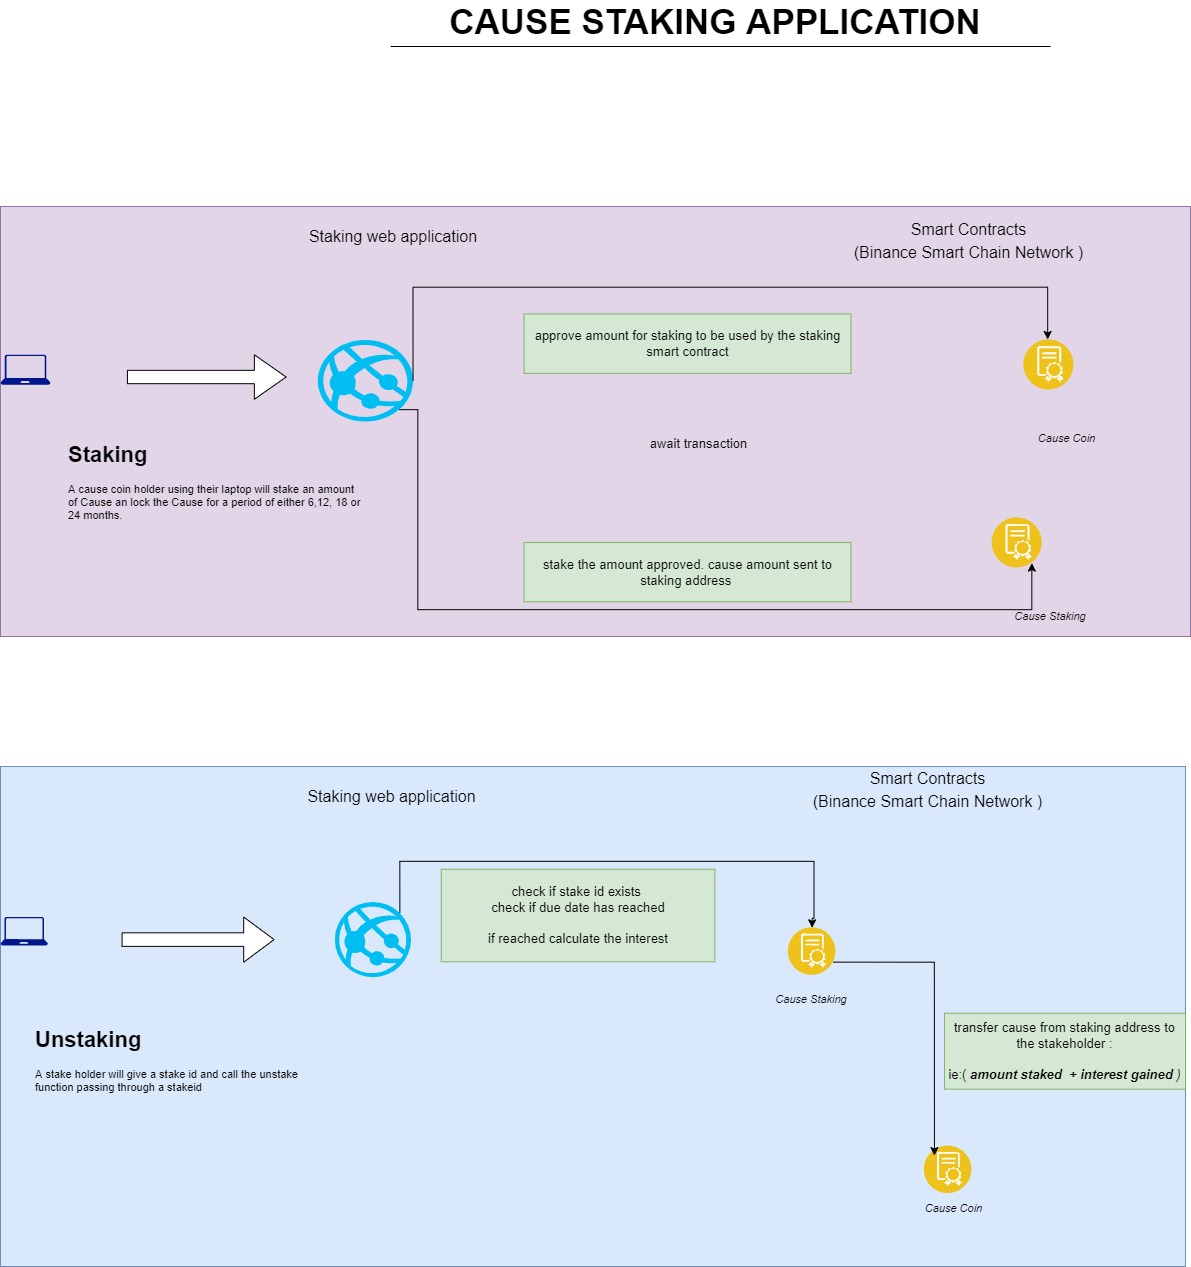

The diagram above was exported from draw.io. Its source (the exported page's mxGraphModel, read from the mxfile embedded in the PNG):
<mxGraphModel dx="1837" dy="2156" grid="1" gridSize="10" guides="1" tooltips="1" connect="1" arrows="1" fold="1" page="1" pageScale="1" pageWidth="827" pageHeight="1169" math="0" shadow="0">
  <root>
    <mxCell id="WIyWlLk6GJQsqaUBKTNV-0" />
    <mxCell id="WIyWlLk6GJQsqaUBKTNV-1" parent="WIyWlLk6GJQsqaUBKTNV-0" />
    <mxCell id="ll0EKsRbp_eALQKuHbyL-0" value="&lt;font size=&quot;1&quot; style=&quot;&quot;&gt;&lt;b style=&quot;font-size: 35px;&quot;&gt;CAUSE STAKING APPLICATION&lt;/b&gt;&lt;/font&gt;" style="text;html=1;strokeColor=none;fillColor=none;align=center;verticalAlign=middle;whiteSpace=wrap;rounded=0;" vertex="1" parent="WIyWlLk6GJQsqaUBKTNV-1">
      <mxGeometry x="600" y="-910" width="630" height="30" as="geometry" />
    </mxCell>
    <mxCell id="ll0EKsRbp_eALQKuHbyL-39" value="" style="group;fillColor=#e1d5e7;strokeColor=#9673a6;" vertex="1" connectable="0" parent="WIyWlLk6GJQsqaUBKTNV-1">
      <mxGeometry x="200" y="-710" width="1190" height="430" as="geometry" />
    </mxCell>
    <mxCell id="ll0EKsRbp_eALQKuHbyL-3" value="" style="sketch=0;aspect=fixed;pointerEvents=1;shadow=0;dashed=0;html=1;strokeColor=none;labelPosition=center;verticalLabelPosition=bottom;verticalAlign=top;align=center;fillColor=#00188D;shape=mxgraph.azure.laptop;fontSize=19;" vertex="1" parent="ll0EKsRbp_eALQKuHbyL-39">
      <mxGeometry y="148.2758620689655" width="50" height="30" as="geometry" />
    </mxCell>
    <mxCell id="ll0EKsRbp_eALQKuHbyL-14" value="" style="group" vertex="1" connectable="0" parent="ll0EKsRbp_eALQKuHbyL-39">
      <mxGeometry x="1015.4666666666667" y="133.44827586206895" width="103.13333333333334" height="118.62068965517243" as="geometry" />
    </mxCell>
    <mxCell id="ll0EKsRbp_eALQKuHbyL-11" value="" style="aspect=fixed;perimeter=ellipsePerimeter;html=1;align=center;shadow=0;dashed=0;fontColor=#4277BB;labelBackgroundColor=#ffffff;fontSize=12;spacingTop=3;image;image=img/lib/ibm/blockchain/smart_contract.svg;" vertex="1" parent="ll0EKsRbp_eALQKuHbyL-14">
      <mxGeometry x="7.933333333333334" width="50" height="50" as="geometry" />
    </mxCell>
    <mxCell id="ll0EKsRbp_eALQKuHbyL-12" value="&lt;i&gt;&lt;font style=&quot;font-size: 11px;&quot;&gt;Cause Coin&lt;/font&gt;&lt;/i&gt;" style="text;html=1;strokeColor=none;fillColor=none;align=center;verticalAlign=middle;whiteSpace=wrap;rounded=0;fontSize=16;" vertex="1" parent="ll0EKsRbp_eALQKuHbyL-14">
      <mxGeometry y="74.13793103448275" width="103.13333333333334" height="44.48275862068966" as="geometry" />
    </mxCell>
    <mxCell id="ll0EKsRbp_eALQKuHbyL-15" value="" style="group" vertex="1" connectable="0" parent="ll0EKsRbp_eALQKuHbyL-39">
      <mxGeometry x="983.7333333333333" y="311.37931034482756" width="134.86666666666667" height="118.62068965517243" as="geometry" />
    </mxCell>
    <mxCell id="ll0EKsRbp_eALQKuHbyL-10" value="" style="aspect=fixed;perimeter=ellipsePerimeter;html=1;align=center;shadow=0;dashed=0;fontColor=#4277BB;labelBackgroundColor=#ffffff;fontSize=12;spacingTop=3;image;image=img/lib/ibm/blockchain/smart_contract.svg;" vertex="1" parent="ll0EKsRbp_eALQKuHbyL-15">
      <mxGeometry x="7.933333333333334" width="50" height="50" as="geometry" />
    </mxCell>
    <mxCell id="ll0EKsRbp_eALQKuHbyL-13" value="&lt;i&gt;&lt;font style=&quot;font-size: 11px;&quot;&gt;Cause Staking&amp;nbsp;&lt;/font&gt;&lt;/i&gt;" style="text;html=1;strokeColor=none;fillColor=none;align=center;verticalAlign=middle;whiteSpace=wrap;rounded=0;fontSize=16;" vertex="1" parent="ll0EKsRbp_eALQKuHbyL-15">
      <mxGeometry y="74.13793103448275" width="134.86666666666667" height="44.48275862068966" as="geometry" />
    </mxCell>
    <mxCell id="ll0EKsRbp_eALQKuHbyL-17" value="" style="group" vertex="1" connectable="0" parent="ll0EKsRbp_eALQKuHbyL-39">
      <mxGeometry x="285.6" width="214.2" height="215" as="geometry" />
    </mxCell>
    <mxCell id="ll0EKsRbp_eALQKuHbyL-5" value="" style="verticalLabelPosition=bottom;html=1;verticalAlign=top;align=center;strokeColor=none;fillColor=#00BEF2;shape=mxgraph.azure.azure_website;pointerEvents=1;fontSize=19;" vertex="1" parent="ll0EKsRbp_eALQKuHbyL-17">
      <mxGeometry x="31.733333333333334" y="133.4478125" width="95.2" height="81.5521875" as="geometry" />
    </mxCell>
    <mxCell id="ll0EKsRbp_eALQKuHbyL-7" value="&lt;font style=&quot;font-size: 16px;&quot;&gt;Staking web application&lt;/font&gt;" style="text;html=1;strokeColor=none;fillColor=none;align=center;verticalAlign=middle;whiteSpace=wrap;rounded=0;fontSize=19;" vertex="1" parent="ll0EKsRbp_eALQKuHbyL-17">
      <mxGeometry width="214.2" height="59.31034482758621" as="geometry" />
    </mxCell>
    <mxCell id="ll0EKsRbp_eALQKuHbyL-21" value="" style="shape=singleArrow;direction=east;whiteSpace=wrap;html=1;fontSize=11;" vertex="1" parent="ll0EKsRbp_eALQKuHbyL-39">
      <mxGeometry x="126.93333333333334" y="148.2758620689655" width="158.66666666666666" height="44.48275862068966" as="geometry" />
    </mxCell>
    <mxCell id="ll0EKsRbp_eALQKuHbyL-36" style="edgeStyle=orthogonalEdgeStyle;rounded=0;orthogonalLoop=1;jettySize=auto;html=1;exitX=1;exitY=0.5;exitDx=0;exitDy=0;exitPerimeter=0;fontSize=11;" edge="1" parent="ll0EKsRbp_eALQKuHbyL-39" source="ll0EKsRbp_eALQKuHbyL-5">
      <mxGeometry relative="1" as="geometry">
        <mxPoint x="1047.2" y="133.03125" as="targetPoint" />
        <Array as="points">
          <mxPoint x="412.53333333333336" y="80.625" />
          <mxPoint x="1047.2" y="80.625" />
          <mxPoint x="1047.2" y="133.03125" />
        </Array>
      </mxGeometry>
    </mxCell>
    <mxCell id="ll0EKsRbp_eALQKuHbyL-37" style="edgeStyle=orthogonalEdgeStyle;rounded=0;orthogonalLoop=1;jettySize=auto;html=1;exitX=0.855;exitY=0.855;exitDx=0;exitDy=0;exitPerimeter=0;fontSize=11;" edge="1" parent="ll0EKsRbp_eALQKuHbyL-39" source="ll0EKsRbp_eALQKuHbyL-5" target="ll0EKsRbp_eALQKuHbyL-10">
      <mxGeometry relative="1" as="geometry">
        <Array as="points">
          <mxPoint x="417.29333333333335" y="202.90625" />
          <mxPoint x="417.29333333333335" y="403.125" />
          <mxPoint x="1031.3333333333333" y="403.125" />
        </Array>
      </mxGeometry>
    </mxCell>
    <mxCell id="ll0EKsRbp_eALQKuHbyL-38" value="&lt;h1&gt;Staking&lt;/h1&gt;&lt;p&gt;A cause coin holder using their laptop will stake an amount of Cause an lock the Cause for a period of either 6,12, 18 or 24 months.&lt;/p&gt;" style="text;html=1;strokeColor=none;fillColor=none;spacing=5;spacingTop=-20;whiteSpace=wrap;overflow=hidden;rounded=0;fontSize=11;" vertex="1" parent="ll0EKsRbp_eALQKuHbyL-39">
      <mxGeometry x="63.46666666666667" y="231.31034482758622" width="301.46666666666664" height="177.93103448275863" as="geometry" />
    </mxCell>
    <mxCell id="ll0EKsRbp_eALQKuHbyL-40" value="approve amount for staking to be used by the staking smart contract" style="text;html=1;strokeColor=#82b366;fillColor=#d5e8d4;align=center;verticalAlign=middle;whiteSpace=wrap;rounded=0;fontSize=13;strokeWidth=1;" vertex="1" parent="ll0EKsRbp_eALQKuHbyL-39">
      <mxGeometry x="523.6" y="107.49443965517241" width="326.85333333333335" height="59.31034482758621" as="geometry" />
    </mxCell>
    <mxCell id="ll0EKsRbp_eALQKuHbyL-41" value="stake the amount approved. cause amount sent to staking address&amp;nbsp;" style="text;html=1;strokeColor=#82b366;fillColor=#d5e8d4;align=center;verticalAlign=middle;whiteSpace=wrap;rounded=0;fontSize=13;strokeWidth=1;" vertex="1" parent="ll0EKsRbp_eALQKuHbyL-39">
      <mxGeometry x="523.6" y="335.9319396551724" width="326.85333333333335" height="59.31034482758621" as="geometry" />
    </mxCell>
    <mxCell id="ll0EKsRbp_eALQKuHbyL-42" value="await transaction" style="text;html=1;strokeColor=none;fillColor=none;align=center;verticalAlign=middle;whiteSpace=wrap;rounded=0;fontSize=13;" vertex="1" parent="ll0EKsRbp_eALQKuHbyL-39">
      <mxGeometry x="634.6666666666666" y="215.00324353448278" width="126.93333333333334" height="44.48275862068966" as="geometry" />
    </mxCell>
    <mxCell id="ll0EKsRbp_eALQKuHbyL-6" value="&lt;font style=&quot;font-size: 16px;&quot;&gt;Smart Contracts&lt;br&gt;(Binance Smart Chain Network )&lt;/font&gt;" style="text;html=1;strokeColor=none;fillColor=none;align=center;verticalAlign=middle;whiteSpace=wrap;rounded=0;fontSize=19;" vertex="1" parent="ll0EKsRbp_eALQKuHbyL-39">
      <mxGeometry x="761.6" y="13.4375" width="412.53333333333336" height="40.3125" as="geometry" />
    </mxCell>
    <mxCell id="ll0EKsRbp_eALQKuHbyL-49" value="" style="group;fillColor=#dae8fc;strokeColor=#6c8ebf;" vertex="1" connectable="0" parent="WIyWlLk6GJQsqaUBKTNV-1">
      <mxGeometry x="200" y="-150" width="1185" height="500" as="geometry" />
    </mxCell>
    <mxCell id="ll0EKsRbp_eALQKuHbyL-24" value="" style="sketch=0;aspect=fixed;pointerEvents=1;shadow=0;dashed=0;html=1;strokeColor=none;labelPosition=center;verticalLabelPosition=bottom;verticalAlign=top;align=center;fillColor=#00188D;shape=mxgraph.azure.laptop;fontSize=19;" vertex="1" parent="ll0EKsRbp_eALQKuHbyL-49">
      <mxGeometry y="150.52404117244444" width="47.447795586966194" height="28.468677352179714" as="geometry" />
    </mxCell>
    <mxCell id="ll0EKsRbp_eALQKuHbyL-25" value="&lt;font style=&quot;font-size: 16px;&quot;&gt;Smart Contracts&lt;br&gt;(Binance Smart Chain Network )&lt;/font&gt;" style="text;html=1;strokeColor=none;fillColor=none;align=center;verticalAlign=middle;whiteSpace=wrap;rounded=0;fontSize=19;" vertex="1" parent="ll0EKsRbp_eALQKuHbyL-49">
      <mxGeometry x="729.5648190563444" width="395.1809436555199" height="45.157212351733335" as="geometry" />
    </mxCell>
    <mxCell id="ll0EKsRbp_eALQKuHbyL-26" value="" style="group" vertex="1" connectable="0" parent="ll0EKsRbp_eALQKuHbyL-49">
      <mxGeometry x="923.8966765918461" y="379.58076706204446" width="98.79523591387998" height="120.41923293795558" as="geometry" />
    </mxCell>
    <mxCell id="ll0EKsRbp_eALQKuHbyL-27" value="" style="aspect=fixed;perimeter=ellipsePerimeter;html=1;align=center;shadow=0;dashed=0;fontColor=#4277BB;labelBackgroundColor=#ffffff;fontSize=12;spacingTop=3;image;image=img/lib/ibm/blockchain/smart_contract.svg;" vertex="1" parent="ll0EKsRbp_eALQKuHbyL-26">
      <mxGeometry x="-0.002442739349520212" width="47.447795586966194" height="47.447795586966194" as="geometry" />
    </mxCell>
    <mxCell id="ll0EKsRbp_eALQKuHbyL-28" value="&lt;i&gt;&lt;font style=&quot;font-size: 11px;&quot;&gt;Cause Coin&lt;/font&gt;&lt;/i&gt;" style="text;html=1;strokeColor=none;fillColor=none;align=center;verticalAlign=middle;whiteSpace=wrap;rounded=0;fontSize=16;" vertex="1" parent="ll0EKsRbp_eALQKuHbyL-26">
      <mxGeometry x="-20.084745762711865" y="37.62642912664064" width="98.79523591387998" height="45.157212351733335" as="geometry" />
    </mxCell>
    <mxCell id="ll0EKsRbp_eALQKuHbyL-32" value="" style="group" vertex="1" connectable="0" parent="ll0EKsRbp_eALQKuHbyL-49">
      <mxGeometry x="288.786074209803" width="205.19010535959688" height="210.73365764142224" as="geometry" />
    </mxCell>
    <mxCell id="ll0EKsRbp_eALQKuHbyL-33" value="" style="verticalLabelPosition=bottom;html=1;verticalAlign=top;align=center;strokeColor=none;fillColor=#00BEF2;shape=mxgraph.azure.azure_website;pointerEvents=1;fontSize=19;" vertex="1" parent="ll0EKsRbp_eALQKuHbyL-32">
      <mxGeometry x="45.597801191021524" y="135.4716370552" width="75.99633531836922" height="75.26202058622222" as="geometry" />
    </mxCell>
    <mxCell id="ll0EKsRbp_eALQKuHbyL-34" value="&lt;font style=&quot;font-size: 16px;&quot;&gt;Staking web application&lt;/font&gt;" style="text;html=1;strokeColor=none;fillColor=none;align=center;verticalAlign=middle;whiteSpace=wrap;rounded=0;fontSize=19;" vertex="1" parent="ll0EKsRbp_eALQKuHbyL-32">
      <mxGeometry width="205.19010535959688" height="60.20961646897779" as="geometry" />
    </mxCell>
    <mxCell id="ll0EKsRbp_eALQKuHbyL-35" value="" style="shape=singleArrow;direction=east;whiteSpace=wrap;html=1;fontSize=11;" vertex="1" parent="ll0EKsRbp_eALQKuHbyL-49">
      <mxGeometry x="121.59413650939074" y="150.52404117244444" width="151.99267063673844" height="45.157212351733335" as="geometry" />
    </mxCell>
    <mxCell id="ll0EKsRbp_eALQKuHbyL-43" value="&lt;h1&gt;Unstaking&lt;/h1&gt;&lt;p&gt;A stake holder will give a stake id and call the unstake function passing through a stakeid&lt;/p&gt;" style="text;html=1;strokeColor=none;fillColor=none;spacing=5;spacingTop=-20;whiteSpace=wrap;overflow=hidden;rounded=0;fontSize=11;" vertex="1" parent="ll0EKsRbp_eALQKuHbyL-49">
      <mxGeometry x="30.398534127347677" y="255.88775570264858" width="288.786074209803" height="199.3145924490299" as="geometry" />
    </mxCell>
    <mxCell id="ll0EKsRbp_eALQKuHbyL-44" style="edgeStyle=orthogonalEdgeStyle;rounded=0;orthogonalLoop=1;jettySize=auto;html=1;exitX=0.855;exitY=0.145;exitDx=0;exitDy=0;exitPerimeter=0;entryX=0.5;entryY=0;entryDx=0;entryDy=0;fontSize=13;" edge="1" parent="ll0EKsRbp_eALQKuHbyL-49" source="ll0EKsRbp_eALQKuHbyL-33" target="ll0EKsRbp_eALQKuHbyL-30">
      <mxGeometry relative="1" as="geometry">
        <Array as="points">
          <mxPoint x="399.6864406779661" y="94.89559117393239" />
          <mxPoint x="813.4322033898305" y="94.89559117393239" />
          <mxPoint x="813.4322033898305" y="151.8329458782918" />
        </Array>
      </mxGeometry>
    </mxCell>
    <mxCell id="ll0EKsRbp_eALQKuHbyL-29" value="" style="group" vertex="1" connectable="0" parent="ll0EKsRbp_eALQKuHbyL-49">
      <mxGeometry x="780.2942727897389" y="161.32075337321106" width="129.19377004122765" height="120.41923293795558" as="geometry" />
    </mxCell>
    <mxCell id="ll0EKsRbp_eALQKuHbyL-30" value="" style="aspect=fixed;perimeter=ellipsePerimeter;html=1;align=center;shadow=0;dashed=0;fontColor=#4277BB;labelBackgroundColor=#ffffff;fontSize=12;spacingTop=3;image;image=img/lib/ibm/blockchain/smart_contract.svg;" vertex="1" parent="ll0EKsRbp_eALQKuHbyL-29">
      <mxGeometry x="7.599633531836921" width="47.447795586966194" height="47.447795586966194" as="geometry" />
    </mxCell>
    <mxCell id="ll0EKsRbp_eALQKuHbyL-31" value="&lt;i&gt;&lt;font style=&quot;font-size: 11px;&quot;&gt;Cause Staking&amp;nbsp;&lt;/font&gt;&lt;/i&gt;" style="text;html=1;strokeColor=none;fillColor=none;align=center;verticalAlign=middle;whiteSpace=wrap;rounded=0;fontSize=16;" vertex="1" parent="ll0EKsRbp_eALQKuHbyL-29">
      <mxGeometry x="-31.89457627118644" y="47.44812281314264" width="129.19377004122765" height="45.157212351733335" as="geometry" />
    </mxCell>
    <mxCell id="ll0EKsRbp_eALQKuHbyL-45" value="check if stake id exists&amp;nbsp;&lt;br&gt;check if due date has reached&lt;br&gt;&lt;span style=&quot;color: rgba(0, 0, 0, 0); font-family: monospace; font-size: 0px; text-align: start;&quot;&gt;%3CmxGraphModel%3E%3Croot%3E%3CmxCell%20id%3D%220%22%2F%3E%3CmxCell%20id%3D%221%22%20parent%3D%220%22%2F%3E%3CmxCell%20id%3D%222%22%20value%3D%22approve%20amount%20for%20staking%20to%20be%20used%20by%20the%20staking%20smart%20contract%22%20style%3D%22text%3Bhtml%3D1%3BstrokeColor%3D%2382b366%3BfillColor%3D%23d5e8d4%3Balign%3Dcenter%3BverticalAlign%3Dmiddle%3BwhiteSpace%3Dwrap%3Brounded%3D0%3BfontSize%3D13%3BstrokeWidth%3D1%3B%22%20vertex%3D%221%22%20parent%3D%221%22%3E%3CmxGeometry%20x%3D%22370%22%20y%3D%22-640.0041379310345%22%20width%3D%22206%22%20height%3D%2244.13793103448276%22%20as%3D%22geometry%22%2F%3E%3C%2FmxCell%3E%3C%2Froot%3E%3C%2FmxGraphModel%3E&lt;/span&gt;&lt;br&gt;if reached calculate the interest" style="text;html=1;strokeColor=#82b366;fillColor=#d5e8d4;align=center;verticalAlign=middle;whiteSpace=wrap;rounded=0;fontSize=13;strokeWidth=1;" vertex="1" parent="ll0EKsRbp_eALQKuHbyL-49">
      <mxGeometry x="440.77874484654143" y="102.70849503042619" width="273.58680714612916" height="92.5766425959294" as="geometry" />
    </mxCell>
    <mxCell id="ll0EKsRbp_eALQKuHbyL-46" style="edgeStyle=orthogonalEdgeStyle;rounded=0;orthogonalLoop=1;jettySize=auto;html=1;exitX=1;exitY=0.75;exitDx=0;exitDy=0;fontSize=13;" edge="1" parent="ll0EKsRbp_eALQKuHbyL-49" source="ll0EKsRbp_eALQKuHbyL-30">
      <mxGeometry relative="1" as="geometry">
        <mxPoint x="933.9406779661017" y="389.07192381312274" as="targetPoint" />
        <Array as="points">
          <mxPoint x="933.9406779661017" y="195.48491781830072" />
        </Array>
      </mxGeometry>
    </mxCell>
    <mxCell id="ll0EKsRbp_eALQKuHbyL-47" value="transfer cause from staking address to the stakeholder :&lt;br&gt;&lt;br&gt;ie:(&amp;nbsp;&lt;i&gt;&lt;b&gt;amount staked&amp;nbsp; + interest gained&lt;/b&gt; )&lt;/i&gt;" style="text;html=1;strokeColor=#82b366;fillColor=#d5e8d4;align=center;verticalAlign=middle;whiteSpace=wrap;rounded=0;fontSize=13;strokeWidth=1;" vertex="1" parent="ll0EKsRbp_eALQKuHbyL-49">
      <mxGeometry x="943.9830508474577" y="246.7285370522242" width="241.01694915254237" height="75.9164729391459" as="geometry" />
    </mxCell>
    <mxCell id="ll0EKsRbp_eALQKuHbyL-51" value="" style="endArrow=none;html=1;rounded=0;fontSize=35;" edge="1" parent="WIyWlLk6GJQsqaUBKTNV-1">
      <mxGeometry relative="1" as="geometry">
        <mxPoint x="590" y="-870" as="sourcePoint" />
        <mxPoint x="1250" y="-870" as="targetPoint" />
      </mxGeometry>
    </mxCell>
  </root>
</mxGraphModel>